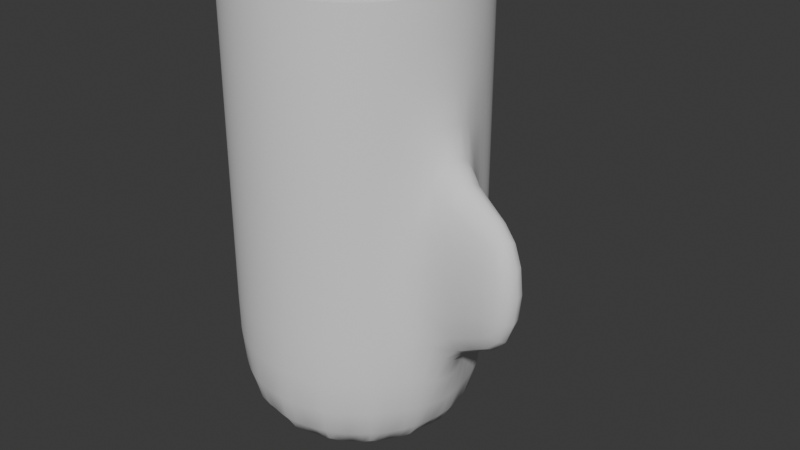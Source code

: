 # Source: curved_large_direct.blend  (saved by Blender 5.2.44; exported with 4.5.12 LTS)
import bpy
from mathutils import Matrix  # noqa: F401  (used for matrix-valued properties, if any)

bpy.ops.wm.read_factory_settings(use_empty=True)
scene = bpy.context.scene
scene.name = 'Scene'

# ---- collections
col_collection = bpy.data.collections.new('Collection'); scene.collection.children.link(col_collection)

# ---- world
world_world = bpy.data.worlds.new('World'); scene.world = world_world
world_world.use_nodes = True; world_world.node_tree.nodes.clear()
_N = world_world.node_tree.nodes; _L = world_world.node_tree.links
n0 = _N.new('ShaderNodeOutputWorld'); n0.name = 'World Output'; n0.location = (200, 100)
n1 = _N.new('ShaderNodeBackground'); n1.name = 'Background'; n1.location = (-200, 100)
n1.inputs[0].default_value = (0.05088, 0.05088, 0.05088, 1.0)
_L.new(n1.outputs[0], n0.inputs[0])
n0.is_active_output = True
world_world.color = (0.05088, 0.05088, 0.05088)
world_world.sun_shadow_jitter_overblur = 0.0

# ---- meshes
me_curvedbodymesh = bpy.data.meshes.new('CurvedBodyMesh')
me_curvedbodymesh.from_pydata([(1.0, 0.0, -2.5), (0.9239, 0.3827, -2.5), (0.7071, 0.7071, -2.5), (0.3827, 0.9239, -2.5), (6.123e-17, 1.0, -2.5), (-0.3827, 0.9239, -2.5), (-0.7071, 0.7071, -2.5), (-0.9239, 0.3827, -2.5), (-1.0, 1.225e-16, -2.5), (-0.9239, -0.3827, -2.5), (-0.7071, -0.7071, -2.5), (-0.3827, -0.9239, -2.5), (-1.837e-16, -1.0, -2.5), (0.3827, -0.9239, -2.5), (0.7071, -0.7071, -2.5), (0.9239, -0.3827, -2.5), (1.0, 0.0, -1.233), (0.9239, 0.3827, -1.233), (0.7071, 0.7071, -1.233), (0.3827, 0.9239, -1.233), (6.123e-17, 1.0, -1.233), (-0.3827, 0.9239, -1.233), (-0.7071, 0.7071, -1.233), (-0.9239, 0.3827, -1.233), (-1.0, 1.225e-16, -1.233), (-0.9239, -0.3827, -1.233), (-0.7071, -0.7071, -1.233), (-0.3827, -0.9239, -1.233), (-1.837e-16, -1.0, -1.233), (0.3827, -0.9239, -1.233), (0.7071, -0.7071, -1.233), (0.9239, -0.3827, -1.233), (1.0, 0.0, 0.03333), (0.9239, 0.3827, 0.03333), (0.7071, 0.7071, 0.03333), (0.3827, 0.9239, 0.03333), (6.123e-17, 1.0, 0.03333), (-0.3827, 0.9239, 0.03333), (-0.7071, 0.7071, 0.03333), (-0.9239, 0.3827, 0.03333), (-1.0, 1.225e-16, 0.03333), (-0.9239, -0.3827, 0.03333), (-0.7071, -0.7071, 0.03333), (-0.3827, -0.9239, 0.03333), (-1.837e-16, -1.0, 0.03333), (0.3827, -0.9239, 0.03333), (0.7071, -0.7071, 0.03333), (0.9239, -0.3827, 0.03333), (1.0, 0.0, 1.3), (0.9239, 0.3827, 1.3), (0.7071, 0.7071, 1.3), (0.3827, 0.9239, 1.3), (6.123e-17, 1.0, 1.3), (-0.3827, 0.9239, 1.3), (-0.7071, 0.7071, 1.3), (-0.9239, 0.3827, 1.3), (-1.0, 1.225e-16, 1.3), (-0.9239, -0.3827, 1.3), (-0.7071, -0.7071, 1.3), (-0.3827, -0.9239, 1.3), (-1.837e-16, -1.0, 1.3), (0.3827, -0.9239, 1.3), (0.7071, -0.7071, 1.3), (0.9239, -0.3827, 1.3), (1.709, -0.5388, -1.233), (1.785, -0.1561, -1.233), (1.785, -0.1561, 0.03333), (1.709, -0.5388, 0.03333)], [], [(0, 1, 17, 16), (1, 2, 18, 17), (2, 3, 19, 18), (3, 4, 20, 19), (4, 5, 21, 20), (5, 6, 22, 21), (6, 7, 23, 22), (7, 8, 24, 23), (8, 9, 25, 24), (9, 10, 26, 25), (10, 11, 27, 26), (11, 12, 28, 27), (12, 13, 29, 28), (13, 14, 30, 29), (14, 15, 31, 30), (15, 0, 16, 31), (16, 17, 33, 32), (17, 18, 34, 33), (18, 19, 35, 34), (19, 20, 36, 35), (20, 21, 37, 36), (21, 22, 38, 37), (22, 23, 39, 38), (23, 24, 40, 39), (24, 25, 41, 40), (25, 26, 42, 41), (26, 27, 43, 42), (27, 28, 44, 43), (28, 29, 45, 44), (29, 30, 46, 45), (30, 31, 47, 46), (32, 33, 49, 48), (33, 34, 50, 49), (34, 35, 51, 50), (35, 36, 52, 51), (36, 37, 53, 52), (37, 38, 54, 53), (38, 39, 55, 54), (39, 40, 56, 55), (40, 41, 57, 56), (41, 42, 58, 57), (42, 43, 59, 58), (43, 44, 60, 59), (44, 45, 61, 60), (45, 46, 62, 61), (46, 47, 63, 62), (47, 32, 48, 63), (15, 14, 13, 12, 11, 10, 9, 8, 7, 6, 5, 4, 3, 2, 1, 0), (64, 65, 66, 67), (31, 16, 65, 64), (16, 32, 66, 65), (32, 47, 67, 66), (47, 31, 64, 67)])
me_curvedbodymesh.polygons.foreach_set('use_smooth', [True] * 53)
me_curvedbodymesh.update()

# ---- objects
ob_curvedbody = bpy.data.objects.new('CurvedBody', me_curvedbodymesh)

# ---- transforms, parenting, visibility, modifiers, constraints
ob_curvedbody.location = (0.0, 0.0, 0.0)
_m = ob_curvedbody.modifiers.new('Subdivision', 'SUBSURF')
_m.levels = 2

# ---- collection membership
scene.collection.objects.link(ob_curvedbody)

# ---- scene / render settings (as saved in the file)
scene.frame_start = 1; scene.frame_end = 250; scene.frame_set(1)
scene.render.engine = 'BLENDER_EEVEE_NEXT'
scene.render.bake_bias = 0.0
scene.render.bake_samples = 0
scene.render.compositor_device = 'GPU'
scene.eevee.use_volume_custom_range = False
scene.eevee.fast_gi_thickness_near = 0.1
scene.eevee.fast_gi_thickness_far = 0.0
scene.eevee.ray_tracing_options.screen_trace_thickness = 0.1
bpy.context.view_layer.update()

# ---- added for rendering (the .blend has no active camera and no usable light): camera, sun
cam_auto = bpy.data.cameras.new('AutoCamera')
cam_auto.lens = 50.0
cam_auto.sensor_width = 36.0
cam_auto.clip_end = 1000.0
ob_auto_camera = bpy.data.objects.new('AutoCamera', cam_auto)
scene.collection.objects.link(ob_auto_camera)
ob_auto_camera.location = (5.12763, -5.68238, 3.18826)
ob_auto_camera.rotation_euler = (1.09748, -7.21219e-08, 0.694738)
scene.camera = ob_auto_camera
light_auto_sun = bpy.data.lights.new('AutoSun', 'SUN')
light_auto_sun.energy = 3.0
light_auto_sun.angle = 0.0523599
ob_auto_sun = bpy.data.objects.new('AutoSun', light_auto_sun)
scene.collection.objects.link(ob_auto_sun)
ob_auto_sun.rotation_euler = (0.872665, 0.174533, 0.523599)
bpy.context.view_layer.update()
